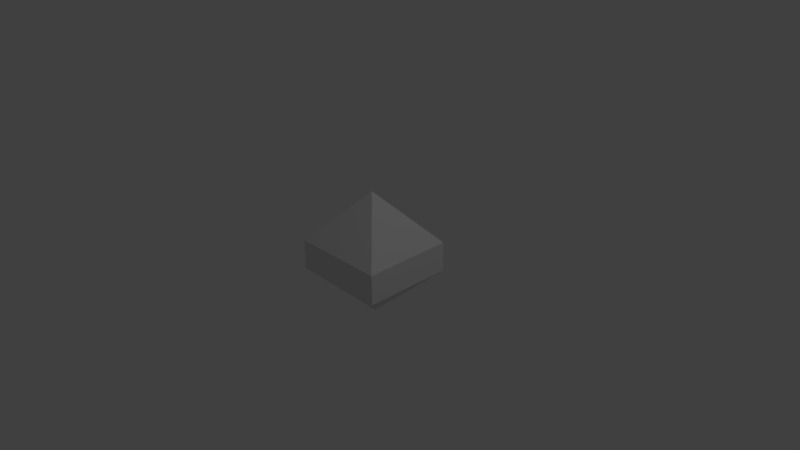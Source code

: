 # Source: flyer.blend  (saved by Blender 2.77.0; exported with 4.5.12 LTS)
import bpy
from mathutils import Matrix  # noqa: F401  (used for matrix-valued properties, if any)

bpy.ops.wm.read_factory_settings(use_empty=True)
scene = bpy.context.scene
scene.name = 'Scene'

# ---- collections
col_collection_1 = bpy.data.collections.new('Collection 1'); scene.collection.children.link(col_collection_1)

# ---- materials (node trees are filled in below, after node groups)
mat_testmaterial = bpy.data.materials.new('testMaterial')
mat_testmaterial.alpha_threshold = 0.0
mat_testmaterial.use_transparent_shadow = False
mat_testmaterial.roughness = 0.5

# ---- material node trees

# ---- world
world_world = bpy.data.worlds.new('World'); scene.world = world_world
world_world.color = (0.05088, 0.05088, 0.05088)
world_world.use_sun_shadow = False
world_world.sun_shadow_jitter_overblur = 0.0
world_world.cycles.sampling_method = 'MANUAL'

# ---- cameras
cam_camera = bpy.data.cameras.new('Camera')
cam_camera.clip_end = 100.0
cam_camera.lens = 35.0
cam_camera.sensor_width = 32.0
cam_camera.sensor_height = 18.0
cam_camera.ortho_scale = 7.314
cam_camera.dof.focus_distance = 0.0
cam_camera.dof.aperture_fstop = 128.0

# ---- lights
light_lamp = bpy.data.lights.new('Lamp', 'POINT')
light_lamp.transmission_factor = 0.0
light_lamp.cutoff_distance = 30.0
light_lamp.energy = 100.0
light_lamp.shadow_buffer_clip_start = 1.001
light_lamp.shadow_soft_size = 0.1
light_lamp.shadow_maximum_resolution = 0.006
light_lamp.use_absolute_resolution = True

# ---- meshes
me_icosphere = bpy.data.meshes.new('Icosphere')
me_icosphere.from_pydata([(-0.6471, -0.6131, -0.2212), (-0.649, 0.6116, 0.1839), (-0.649, 0.6116, -0.2212), (0.6488, 0.6127, 0.1839), (0.6488, 0.6127, -0.2212), (0.000853, -0.0001962, -0.8418), (0.6507, -0.612, 0.1839), (0.6507, -0.612, -0.2212), (0.000853, -0.0001962, 0.885), (-0.6471, -0.6131, 0.1839)], [], [(5, 0, 2), (0, 9, 1, 2), (9, 8, 1), (5, 2, 4), (2, 1, 3, 4), (1, 8, 3), (5, 4, 7), (4, 3, 6, 7), (3, 8, 6), (5, 7, 0), (7, 6, 9, 0), (6, 8, 9)])
me_icosphere.materials.append(mat_testmaterial)
me_icosphere.use_remesh_preserve_volume = False
me_icosphere.use_remesh_preserve_attributes = False
me_icosphere.use_mirror_vertex_groups = False
me_icosphere.update()

# ---- objects
ob_icosphere = bpy.data.objects.new('Icosphere', me_icosphere)
ob_lamp = bpy.data.objects.new('Lamp', light_lamp)
ob_camera = bpy.data.objects.new('Camera', cam_camera)

# ---- transforms, parenting, visibility, modifiers, constraints
ob_icosphere.location = (0.0, 0.0, 0.0)
ob_icosphere.lineart.crease_threshold = 0.0
ob_lamp.location = (4.076, 1.005, 5.904)
ob_lamp.rotation_euler = (0.6503, 0.05522, 1.866)
ob_lamp.lock_rotations_4d = False
ob_lamp.empty_display_type = 'ARROWS'
ob_lamp.color = (0.0, 0.0, 0.0, 0.0)
ob_lamp.lineart.crease_threshold = 0.0
ob_camera.location = (7.481, -6.508, 5.344)
ob_camera.rotation_euler = (1.109, 0.01082, 0.8149)
ob_camera.lock_rotations_4d = False
ob_camera.empty_display_type = 'ARROWS'
ob_camera.color = (0.0, 0.0, 0.0, 0.0)
ob_camera.display_type = 'WIRE'
ob_camera.lineart.crease_threshold = 0.0

# ---- collection membership
col_collection_1.objects.link(ob_icosphere)
col_collection_1.objects.link(ob_lamp)
col_collection_1.objects.link(ob_camera)

# ---- scene / render settings (as saved in the file)
scene.camera = ob_camera
scene.frame_start = 1; scene.frame_end = 250; scene.frame_set(1)
scene.render.engine = 'BLENDER_EEVEE_NEXT'
scene.render.resolution_percentage = 50
scene.render.dither_intensity = 0.0
scene.cycles.use_denoising = False
scene.cycles.samples = 128
scene.cycles.sampling_pattern = 'TABULATED_SOBOL'
scene.cycles.light_sampling_threshold = 0.0
scene.cycles.use_adaptive_sampling = False
scene.cycles.use_light_tree = False
scene.cycles.blur_glossy = 0.0
scene.cycles.sample_clamp_indirect = 0.0
scene.view_settings.view_transform = 'Standard'
bpy.context.view_layer.update()
